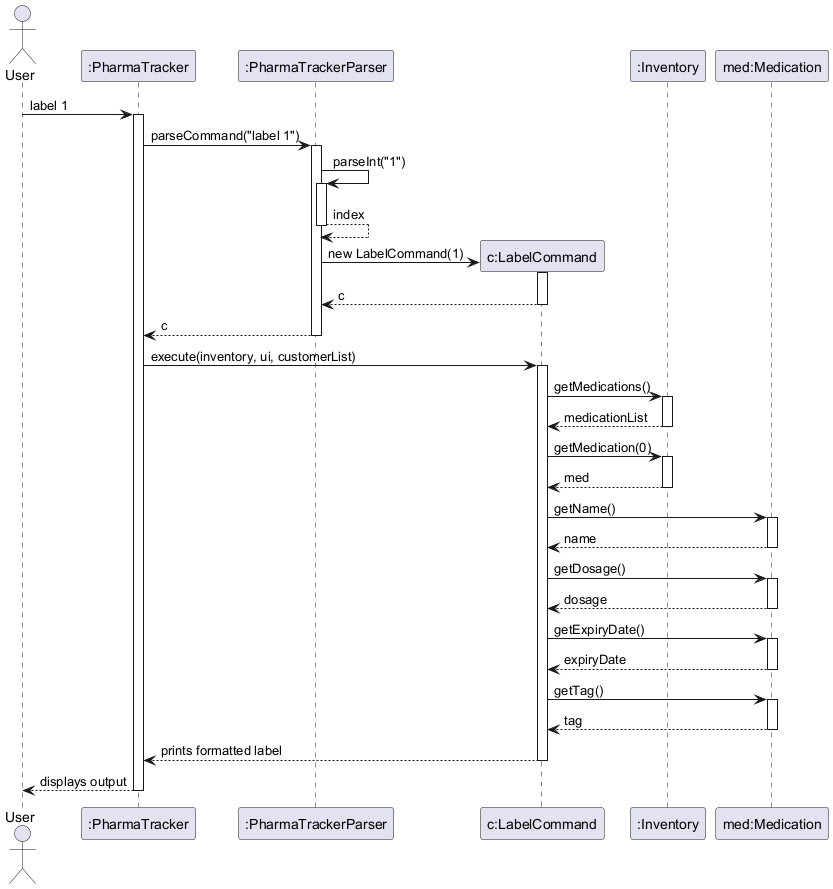

The diagram above was rendered by PlantUML. Its source (embedded in the PNG):
@startuml
actor User
participant ":PharmaTracker" as PharmaTracker
participant ":PharmaTrackerParser" as PharmaTrackerParser
participant "c:LabelCommand" as LabelCommand
participant ":Inventory" as Inventory
participant "med:Medication" as Medication

User -> PharmaTracker : label 1
activate PharmaTracker

PharmaTracker -> PharmaTrackerParser : parseCommand("label 1")
activate PharmaTrackerParser

PharmaTrackerParser -> PharmaTrackerParser : parseInt("1")
activate PharmaTrackerParser
return index

create LabelCommand
PharmaTrackerParser -> LabelCommand : new LabelCommand(1)
activate LabelCommand
return c

return c

PharmaTracker -> LabelCommand : execute(inventory, ui, customerList)
activate LabelCommand

LabelCommand -> Inventory : getMedications()
activate Inventory
return medicationList

LabelCommand -> Inventory : getMedication(0)
activate Inventory
return med

LabelCommand -> Medication : getName()
activate Medication
return name

LabelCommand -> Medication : getDosage()
activate Medication
return dosage

LabelCommand -> Medication : getExpiryDate()
activate Medication
return expiryDate

LabelCommand -> Medication : getTag()
activate Medication
return tag

LabelCommand --> PharmaTracker : prints formatted label
deactivate LabelCommand

PharmaTracker --> User : displays output
deactivate PharmaTracker
@enduml